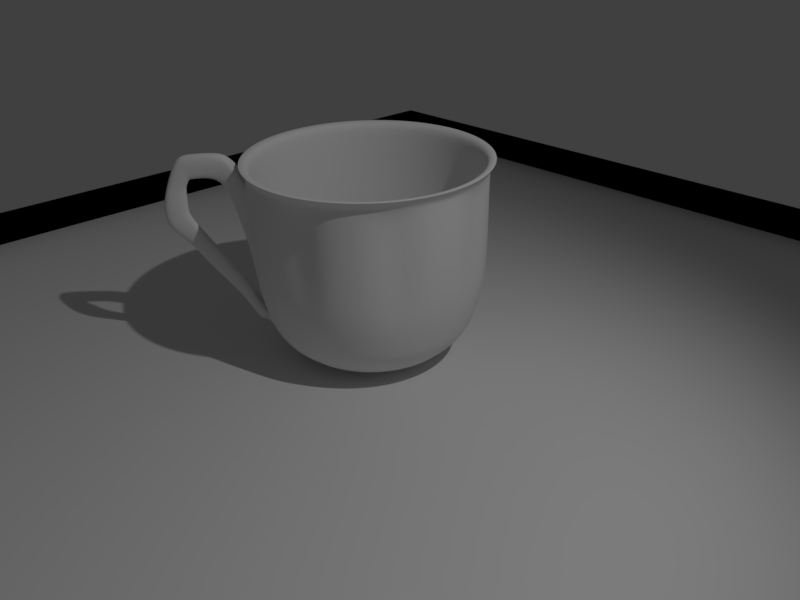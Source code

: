 # Source: cap2.blend  (saved by Blender 2.77.0; exported with 4.5.12 LTS)
import bpy
from mathutils import Matrix  # noqa: F401  (used for matrix-valued properties, if any)

bpy.ops.wm.read_factory_settings(use_empty=True)
scene = bpy.context.scene
scene.name = 'Scene'

# ---- collections
col_collection_1 = bpy.data.collections.new('Collection 1'); scene.collection.children.link(col_collection_1)

# ---- materials (node trees are filled in below, after node groups)
mat_x = bpy.data.materials.new('Материал')
mat_x.alpha_threshold = 0.0
mat_x.use_transparent_shadow = False
mat_x.preview_render_type = 'SHADERBALL'
mat_x.roughness = 0.5
mat_x.specular_intensity = 0.8465

# ---- node groups
ng_auto_smooth = bpy.data.node_groups.new('Auto Smooth', 'GeometryNodeTree')
_s = ng_auto_smooth.interface.new_socket(name='Geometry', in_out='OUTPUT', socket_type='NodeSocketGeometry')
_s = ng_auto_smooth.interface.new_socket(name='Geometry', in_out='INPUT', socket_type='NodeSocketGeometry')
_s = ng_auto_smooth.interface.new_socket(name='Angle', in_out='INPUT', socket_type='NodeSocketFloat')
_s.subtype = 'ANGLE'
_s.min_value = 0.0
_s.max_value = 3.142
ng_auto_smooth.is_modifier = True
_N = ng_auto_smooth.nodes; _L = ng_auto_smooth.links
n0 = _N.new('NodeGroupOutput'); n0.name = 'Group Output'; n0.location = (480, -100)
n1 = _N.new('NodeGroupInput'); n1.name = 'Group Input'; n1.location = (-420, -300)
n2 = _N.new('NodeGroupInput'); n2.name = 'Group Input.001'; n2.location = (-60, -100)
n3 = _N.new('GeometryNodeSetShadeSmooth'); n3.name = 'Set Shade Smooth'; n3.location = (120, -100)
n3.domain = 'EDGE'
n4 = _N.new('GeometryNodeSetShadeSmooth'); n4.name = 'Set Shade Smooth.001'; n4.location = (300, -100)
n5 = _N.new('GeometryNodeInputMeshEdgeAngle'); n5.name = 'Edge Angle'; n5.location = (-420, -220)
n6 = _N.new('GeometryNodeInputEdgeSmooth'); n6.name = 'Is Edge Smooth'; n6.location = (-60, -160)
n7 = _N.new('GeometryNodeInputShadeSmooth'); n7.name = 'Is Face Smooth'; n7.location = (-240, -340)
n8 = _N.new('FunctionNodeBooleanMath'); n8.name = 'Boolean Math'; n8.location = (-60, -220)
n9 = _N.new('FunctionNodeCompare'); n9.name = 'Compare'; n9.location = (-240, -180)
n9.operation = 'LESS_EQUAL'
_L.new(n5.outputs[0], n9.inputs[0])
_L.new(n4.outputs[0], n0.inputs[0])
_L.new(n1.outputs[1], n9.inputs[1])
_L.new(n9.outputs[0], n8.inputs[0])
_L.new(n7.outputs[0], n8.inputs[1])
_L.new(n2.outputs[0], n3.inputs[0])
_L.new(n6.outputs[0], n3.inputs[1])
_L.new(n3.outputs[0], n4.inputs[0])
_L.new(n8.outputs[0], n3.inputs[2])
n0.is_active_output = True

# ---- material node trees

# ---- world
world_world = bpy.data.worlds.new('World'); scene.world = world_world
world_world.color = (0.05088, 0.05088, 0.05088)
world_world.use_sun_shadow = False
world_world.sun_shadow_jitter_overblur = 0.0
world_world.cycles.sampling_method = 'MANUAL'
world_world.light_settings.ao_factor = 0.1881

# ---- cameras
cam_camera = bpy.data.cameras.new('Camera')
cam_camera.clip_end = 100.0
cam_camera.lens = 35.0
cam_camera.sensor_width = 32.0
cam_camera.sensor_height = 18.0
cam_camera.ortho_scale = 7.314
cam_camera.dof.focus_distance = 0.0
cam_camera.dof.aperture_fstop = 128.0

# ---- lights
light_lamp = bpy.data.lights.new('Lamp', 'SPOT')
light_lamp.transmission_factor = 0.0
light_lamp.cutoff_distance = 30.0
light_lamp.energy = 1000.0
light_lamp.shadow_buffer_clip_start = 1.001
light_lamp.shadow_soft_size = 0.1
light_lamp.shadow_maximum_resolution = 0.006
light_lamp.use_absolute_resolution = True
light_lamp.spot_blend = 0.8134
light_lamp.spot_size = 1.384

# ---- meshes
me_x = bpy.data.meshes.new('Плоскость')
me_x.from_pydata([(-7.576, -7.576, 0.0), (7.576, -7.576, 0.0), (-7.576, 7.576, 0.0), (7.576, 7.576, 0.0), (-7.576, 7.576, -0.4971), (-7.576, -7.576, -0.4971), (7.576, -7.576, -0.4971), (7.576, 7.576, -0.4971), (-7.576, 7.576, -0.5449), (-7.576, -7.576, -0.5449), (7.576, -7.576, -0.5449), (7.576, 7.576, -0.5449), (-7.576, 7.576, -0.5364), (-7.576, -7.576, -0.5364), (7.576, -7.576, -0.5364), (7.576, 7.576, -0.5364)], [], [(1, 0, 13, 14), (6, 7, 11, 10), (0, 1, 6, 5), (1, 3, 7, 6), (2, 0, 5, 4), (3, 2, 4, 7), (9, 10, 11, 8), (4, 5, 9, 8), (7, 4, 8, 11), (5, 6, 10, 9), (13, 12, 15, 14), (3, 1, 14, 15), (0, 2, 12, 13), (2, 3, 15, 12)])
me_x.use_remesh_preserve_volume = False
me_x.use_remesh_preserve_attributes = False
me_x.use_mirror_vertex_groups = False
me_x.update()
me_x_1 = bpy.data.meshes.new('Окружность')
me_x_1.from_pydata([(0.0, 1.0, 0.0), (-0.1951, 0.9808, 0.0), (-0.3827, 0.9239, 0.0), (-0.5556, 0.8315, 0.0), (-0.7071, 0.7071, 0.0), (-0.8315, 0.5556, 0.0), (-0.9239, 0.3827, 0.0), (-0.9808, 0.1951, 0.0), (-1.0, 7.55e-08, 0.0), (-0.9808, -0.1951, 0.0), (-0.9239, -0.3827, 0.0), (-0.8315, -0.5556, 0.0), (-0.7071, -0.7071, 0.0), (-0.5556, -0.8315, 0.0), (-0.3827, -0.9239, 0.0), (-0.1951, -0.9808, 0.0), (3.258e-07, -1.0, 0.0), (0.1951, -0.9808, 0.0), (0.3827, -0.9239, 0.0), (0.5556, -0.8315, 0.0), (0.7071, -0.7071, 0.0), (0.8315, -0.5556, 0.0), (0.9239, -0.3827, 0.0), (0.9808, -0.1951, 0.0), (1.0, 9.656e-07, 0.0), (0.9808, 0.1951, 0.0), (0.9239, 0.3827, 0.0), (0.8315, 0.5556, 0.0), (0.7071, 0.7071, 0.0), (0.5556, 0.8315, 0.0), (0.3827, 0.9239, 0.0), (0.1951, 0.9808, 0.0), (1.68e-08, 1.142, 0.1093), (-0.2227, 1.12, 0.1093), (-0.4368, 1.055, 0.1093), (-0.6342, 0.9491, 0.1093), (-0.8072, 0.8072, 0.1093), (-0.9491, 0.6342, 0.1093), (-1.055, 0.4368, 0.1093), (-1.12, 0.2227, 0.1093), (-1.142, 4.585e-08, 0.1093), (-1.12, -0.2227, 0.1093), (-1.055, -0.4368, 0.1093), (-0.9491, -0.6342, 0.1093), (-0.8072, -0.8072, 0.1093), (-0.6342, -0.9491, 0.1093), (-0.4368, -1.055, 0.1093), (-0.2227, -1.12, 0.1093), (3.888e-07, -1.142, 0.1093), (0.2227, -1.12, 0.1093), (0.4368, -1.055, 0.1093), (0.6342, -0.9491, 0.1093), (0.8072, -0.8072, 0.1093), (0.9491, -0.6342, 0.1093), (1.055, -0.4368, 0.1093), (1.12, -0.2227, 0.1093), (1.142, 1.062e-06, 0.1093), (1.12, 0.2227, 0.1093), (1.055, 0.4368, 0.1093), (0.9491, 0.6342, 0.1093), (0.8072, 0.8072, 0.1093), (0.6342, 0.9491, 0.1093), (0.4368, 1.055, 0.1093), (0.2227, 1.12, 0.1093), (2.9e-08, 1.239, 0.251), (-0.2416, 1.215, 0.251), (-0.474, 1.144, 0.251), (-0.6881, 1.03, 0.251), (-0.8758, 0.8758, 0.251), (-1.03, 0.6881, 0.251), (-1.144, 0.474, 0.251), (-1.215, 0.2416, 0.251), (-1.239, 2.378e-08, 0.251), (-1.215, -0.2416, 0.251), (-1.144, -0.474, 0.251), (-1.03, -0.6881, 0.251), (-0.8758, -0.8758, 0.251), (-0.6881, -1.03, 0.251), (-0.474, -1.144, 0.251), (-0.2416, -1.215, 0.251), (4.326e-07, -1.239, 0.251), (0.2416, -1.215, 0.251), (0.474, -1.144, 0.251), (0.6881, -1.03, 0.251), (0.8758, -0.8758, 0.251), (1.03, -0.6881, 0.251), (1.144, -0.474, 0.251), (1.215, -0.2416, 0.251), (1.239, 1.126e-06, 0.251), (1.215, 0.2416, 0.251), (1.144, 0.474, 0.251), (1.03, 0.6881, 0.251), (0.8758, 0.8758, 0.251), (0.6881, 1.03, 0.251), (0.474, 1.144, 0.251), (0.2416, 1.215, 0.251), (3.64e-08, 1.302, 0.3887), (-0.2541, 1.277, 0.3887), (-0.4984, 1.203, 0.3887), (-0.7236, 1.083, 0.3887), (-0.9209, 0.9209, 0.3887), (-1.083, 0.7236, 0.3887), (-1.203, 0.4984, 0.3887), (-1.277, 0.2541, 0.3887), (-1.302, 9.453e-09, 0.3887), (-1.277, -0.2541, 0.3887), (-1.203, -0.4984, 0.3887), (-1.083, -0.7236, 0.3887), (-0.9209, -0.9209, 0.3887), (-0.7236, -1.083, 0.3887), (-0.4984, -1.203, 0.3887), (-0.2541, -1.277, 0.3887), (4.608e-07, -1.302, 0.3887), (0.2541, -1.277, 0.3887), (0.4984, -1.203, 0.3887), (0.7236, -1.083, 0.3887), (0.9209, -0.9209, 0.3887), (1.083, -0.7236, 0.3887), (1.203, -0.4984, 0.3887), (1.277, -0.2541, 0.3887), (1.302, 1.169e-06, 0.3887), (1.277, 0.2541, 0.3887), (1.203, 0.4984, 0.3887), (1.083, 0.7236, 0.3887), (0.9209, 0.9209, 0.3887), (0.7236, 1.083, 0.3887), (0.4984, 1.203, 0.3887), (0.2541, 1.277, 0.3887), (4.077e-08, 1.399, 0.7734), (-0.273, 1.372, 0.7734), (-0.5355, 1.293, 0.7734), (-0.7774, 1.163, 0.7734), (-0.9894, 0.9894, 0.7734), (-1.163, 0.7774, 0.7734), (-1.293, 0.5355, 0.7734), (-1.372, 0.273, 0.7734), (-1.399, -9.242e-09, 0.7734), (-1.372, -0.273, 0.7734), (-1.293, -0.5355, 0.7734), (-1.163, -0.7774, 0.7734), (-0.9894, -0.9894, 0.7734), (-0.7774, -1.163, 0.7734), (-0.5355, -1.293, 0.7734), (-0.273, -1.372, 0.7734), (4.967e-07, -1.399, 0.7734), (0.273, -1.372, 0.7734), (0.5355, -1.293, 0.7734), (0.7774, -1.163, 0.7734), (0.9894, -0.9894, 0.7734), (1.163, -0.7774, 0.7734), (1.293, -0.5355, 0.7734), (1.372, -0.273, 0.7734), (1.399, 1.236e-06, 0.7734), (1.372, 0.273, 0.7734), (1.293, 0.5355, 0.7734), (1.163, 0.7774, 0.7734), (0.9894, 0.9894, 0.7734), (0.7774, 1.163, 0.7734), (0.5355, 1.293, 0.7734), (0.273, 1.372, 0.7734), (-0.006881, 1.368, 1.136), (-0.2789, 1.402, 1.114), (-0.547, 1.321, 1.114), (-0.7942, 1.189, 1.114), (-0.9695, 0.9695, 1.136), (-1.189, 0.7942, 1.114), (-1.321, 0.547, 1.114), (-1.402, 0.2789, 1.114), (-1.368, 0.006881, 1.136), (-1.402, -0.2789, 1.114), (-1.321, -0.547, 1.114), (-1.189, -0.7942, 1.114), (-0.9695, -0.9557, 1.136), (-0.7942, -1.189, 1.114), (-0.547, -1.321, 1.114), (-0.2789, -1.402, 1.114), (-0.006881, -1.354, 1.136), (0.2789, -1.402, 1.114), (0.547, -1.321, 1.114), (0.7942, -1.189, 1.114), (1.011, -1.011, 1.114), (1.189, -0.7942, 1.114), (1.321, -0.547, 1.114), (1.402, -0.2789, 1.114), (1.354, 0.006882, 1.136), (1.402, 0.2789, 1.114), (1.321, 0.547, 1.114), (1.189, 0.7942, 1.114), (0.9557, 0.9695, 1.136), (0.7942, 1.189, 1.114), (0.547, 1.321, 1.114), (0.2789, 1.402, 1.114), (-0.006881, 1.368, 2.031), (-0.2789, 1.402, 2.053), (-0.547, 1.321, 2.053), (-0.7942, 1.189, 2.053), (-0.9695, 0.9695, 2.031), (-1.189, 0.7942, 2.053), (-1.321, 0.547, 2.053), (-1.402, 0.2789, 2.053), (-1.368, 0.006881, 2.031), (-1.402, -0.2789, 2.053), (-1.321, -0.547, 2.053), (-1.189, -0.7942, 2.053), (-0.9695, -0.9557, 2.031), (-0.7942, -1.189, 2.053), (-0.547, -1.321, 2.053), (-0.2789, -1.402, 2.053), (-0.006881, -1.354, 2.031), (0.2789, -1.402, 2.053), (0.547, -1.321, 2.053), (0.7942, -1.189, 2.053), (1.011, -1.011, 2.053), (1.189, -0.7942, 2.053), (1.321, -0.547, 2.053), (1.402, -0.2789, 2.053), (1.354, 0.006882, 2.031), (1.402, 0.2789, 2.053), (1.321, 0.547, 2.053), (1.189, 0.7942, 2.053), (0.9557, 0.9695, 2.031), (0.7942, 1.189, 2.053), (0.547, 1.321, 2.053), (0.2789, 1.402, 2.053), (4.333e-08, 1.436, 2.207), (-0.2802, 1.409, 2.207), (-0.5497, 1.327, 2.207), (-0.798, 1.194, 2.207), (-1.016, 1.016, 2.207), (-1.194, 0.798, 2.207), (-1.327, 0.5497, 2.207), (-1.409, 0.2802, 2.207), (-1.436, -6.283e-08, 2.207), (-1.409, -0.2802, 2.207), (-1.327, -0.5497, 2.207), (-1.194, -0.798, 2.207), (-1.016, -1.016, 2.207), (-0.798, -1.194, 2.207), (-0.5497, -1.327, 2.207), (-0.2802, -1.409, 2.207), (5.114e-07, -1.436, 2.207), (0.2802, -1.409, 2.207), (0.5497, -1.327, 2.207), (0.798, -1.194, 2.207), (1.016, -1.016, 2.207), (1.194, -0.798, 2.207), (1.327, -0.5497, 2.207), (1.409, -0.2802, 2.207), (1.436, 1.216e-06, 2.207), (1.409, 0.2802, 2.207), (1.327, 0.5497, 2.207), (1.194, 0.798, 2.207), (1.016, 1.016, 2.207), (0.798, 1.194, 2.207), (0.5497, 1.327, 2.207), (0.2802, 1.409, 2.207), (4.39e-08, 1.448, 2.242), (-0.2825, 1.42, 2.242), (-0.5541, 1.338, 2.242), (-0.8045, 1.204, 2.242), (-1.024, 1.024, 2.242), (-1.204, 0.8045, 2.242), (-1.338, 0.5541, 2.242), (-1.42, 0.2825, 2.242), (-1.448, -6.568e-08, 2.242), (-1.42, -0.2825, 2.242), (-1.338, -0.5541, 2.242), (-1.204, -0.8045, 2.242), (-1.024, -1.024, 2.242), (-0.8045, -1.204, 2.242), (-0.5541, -1.338, 2.242), (-0.2825, -1.42, 2.242), (5.157e-07, -1.448, 2.242), (0.2825, -1.42, 2.242), (0.5541, -1.338, 2.242), (0.8045, -1.204, 2.242), (1.024, -1.024, 2.242), (1.204, -0.8045, 2.242), (1.338, -0.5541, 2.242), (1.42, -0.2825, 2.242), (1.448, 1.223e-06, 2.242), (1.42, 0.2825, 2.242), (1.338, 0.5541, 2.242), (1.204, 0.8045, 2.242), (1.024, 1.024, 2.242), (0.8045, 1.204, 2.242), (0.5541, 1.338, 2.242), (0.2825, 1.42, 2.242), (4.856e-08, 1.508, 2.326), (-0.2942, 1.479, 2.326), (-0.577, 1.393, 2.326), (-0.8377, 1.254, 2.326), (-1.066, 1.066, 2.326), (-1.254, 0.8377, 2.326), (-1.393, 0.577, 2.326), (-1.479, 0.2942, 2.326), (-1.508, -8.193e-08, 2.326), (-1.479, -0.2942, 2.326), (-1.393, -0.577, 2.326), (-1.254, -0.8377, 2.326), (-1.066, -1.066, 2.326), (-0.8377, -1.254, 2.326), (-0.577, -1.393, 2.326), (-0.2942, -1.479, 2.326), (5.399e-07, -1.508, 2.326), (0.2942, -1.479, 2.326), (0.577, -1.393, 2.326), (0.8377, -1.254, 2.326), (1.066, -1.066, 2.326), (1.254, -0.8377, 2.326), (1.393, -0.577, 2.326), (1.479, -0.2942, 2.326), (1.508, 1.26e-06, 2.326), (1.479, 0.2942, 2.326), (1.393, 0.577, 2.326), (1.254, 0.8377, 2.326), (1.066, 1.066, 2.326), (0.8377, 1.254, 2.326), (0.577, 1.393, 2.326), (0.2942, 1.479, 2.326), (4.856e-08, 1.508, 2.326), (-0.2942, 1.479, 2.326), (-0.577, 1.393, 2.326), (-0.8377, 1.254, 2.326), (-1.066, 1.066, 2.326), (-1.254, 0.8377, 2.326), (-1.393, 0.577, 2.326), (-1.479, 0.2942, 2.326), (-1.508, -8.193e-08, 2.326), (-1.479, -0.2942, 2.326), (-1.393, -0.577, 2.326), (-1.254, -0.8377, 2.326), (-1.066, -1.066, 2.326), (-0.8377, -1.254, 2.326), (-0.577, -1.393, 2.326), (-0.2942, -1.479, 2.326), (5.399e-07, -1.508, 2.326), (0.2942, -1.479, 2.326), (0.577, -1.393, 2.326), (0.8377, -1.254, 2.326), (1.066, -1.066, 2.326), (1.254, -0.8377, 2.326), (1.393, -0.577, 2.326), (1.479, -0.2942, 2.326), (1.508, 1.26e-06, 2.326), (1.479, 0.2942, 2.326), (1.393, 0.577, 2.326), (1.254, 0.8377, 2.326), (1.066, 1.066, 2.326), (0.8377, 1.254, 2.326), (0.577, 1.393, 2.326), (0.2942, 1.479, 2.326), (3.94e-08, 1.379, 2.326), (-0.269, 1.352, 2.326), (-0.5277, 1.274, 2.326), (-0.7661, 1.147, 2.326), (-0.9751, 0.9751, 2.326), (-1.147, 0.7661, 2.326), (-1.274, 0.5277, 2.326), (-1.352, 0.269, 2.326), (-1.379, -4.819e-08, 2.326), (-1.352, -0.269, 2.326), (-1.274, -0.5277, 2.326), (-1.147, -0.7661, 2.326), (-0.9751, -0.9751, 2.326), (-0.7661, -1.147, 2.326), (-0.5277, -1.274, 2.326), (-0.269, -1.352, 2.326), (4.887e-07, -1.379, 2.326), (0.269, -1.352, 2.326), (0.5277, -1.274, 2.326), (0.7661, -1.147, 2.326), (0.9751, -0.9751, 2.326), (1.147, -0.7661, 2.326), (1.274, -0.5277, 2.326), (1.352, -0.269, 2.326), (1.379, 1.179e-06, 2.326), (1.352, 0.269, 2.326), (1.274, 0.5277, 2.326), (1.147, 0.7661, 2.326), (0.9751, 0.9751, 2.326), (0.7661, 1.147, 2.326), (0.5277, 1.274, 2.326), (0.269, 1.352, 2.326), (3.94e-08, 1.379, 2.081), (-0.269, 1.352, 2.081), (-0.5277, 1.274, 2.081), (-0.7661, 1.147, 2.081), (-0.9751, 0.9751, 2.081), (-1.147, 0.7661, 2.081), (-1.274, 0.5277, 2.081), (-1.352, 0.269, 2.081), (-1.379, -4.819e-08, 2.081), (-1.352, -0.269, 2.081), (-1.274, -0.5277, 2.081), (-1.147, -0.7661, 2.081), (-0.9751, -0.9751, 2.081), (-0.7661, -1.147, 2.081), (-0.5277, -1.274, 2.081), (-0.269, -1.352, 2.081), (4.887e-07, -1.379, 2.081), (0.269, -1.352, 2.081), (0.5277, -1.274, 2.081), (0.7661, -1.147, 2.081), (0.9751, -0.9751, 2.081), (1.147, -0.7661, 2.081), (1.274, -0.5277, 2.081), (1.352, -0.269, 2.081), (1.379, 1.179e-06, 2.081), (1.352, 0.269, 2.081), (1.274, 0.5277, 2.081), (1.147, 0.7661, 2.081), (0.9751, 0.9751, 2.081), (0.7661, 1.147, 2.081), (0.5277, 1.274, 2.081), (0.269, 1.352, 2.081), (3.94e-08, 1.379, 1.125), (-0.269, 1.352, 1.125), (-0.5277, 1.274, 1.125), (-0.7661, 1.147, 1.125), (-0.9751, 0.9751, 1.125), (-1.147, 0.7661, 1.125), (-1.274, 0.5277, 1.125), (-1.352, 0.269, 1.125), (-1.379, -4.819e-08, 1.125), (-1.352, -0.269, 1.125), (-1.274, -0.5277, 1.125), (-1.147, -0.7661, 1.125), (-0.9751, -0.9751, 1.125), (-0.7661, -1.147, 1.125), (-0.5277, -1.274, 1.125), (-0.269, -1.352, 1.125), (4.887e-07, -1.379, 1.125), (0.269, -1.352, 1.125), (0.5277, -1.274, 1.125), (0.7661, -1.147, 1.125), (0.9751, -0.9751, 1.125), (1.147, -0.7661, 1.125), (1.274, -0.5277, 1.125), (1.352, -0.269, 1.125), (1.379, 1.179e-06, 1.125), (1.352, 0.269, 1.125), (1.274, 0.5277, 1.125), (1.147, 0.7661, 1.125), (0.9751, 0.9751, 1.125), (0.7661, 1.147, 1.125), (0.5277, 1.274, 1.125), (0.269, 1.352, 1.125), (3.895e-08, 1.358, 0.7806), (-0.2649, 1.332, 0.7806), (-0.5197, 1.255, 0.7806), (-0.7545, 1.129, 0.7806), (-0.9603, 0.9603, 0.7806), (-1.129, 0.7545, 0.7806), (-1.255, 0.5197, 0.7806), (-1.332, 0.2649, 0.7806), (-1.358, -4.345e-08, 0.7806), (-1.332, -0.2649, 0.7806), (-1.255, -0.5197, 0.7806), (-1.129, -0.7545, 0.7806), (-0.9603, -0.9603, 0.7806), (-0.7545, -1.129, 0.7806), (-0.5197, -1.255, 0.7806), (-0.2649, -1.332, 0.7806), (4.815e-07, -1.358, 0.7806), (0.2649, -1.332, 0.7806), (0.5197, -1.255, 0.7806), (0.7545, -1.129, 0.7806), (0.9603, -0.9603, 0.7806), (1.129, -0.7545, 0.7806), (1.255, -0.5197, 0.7806), (1.332, -0.2649, 0.7806), (1.358, 1.165e-06, 0.7806), (1.332, 0.2649, 0.7806), (1.255, 0.5197, 0.7806), (1.129, 0.7545, 0.7806), (0.9603, 0.9603, 0.7806), (0.7545, 1.129, 0.7806), (0.5197, 1.255, 0.7806), (0.2649, 1.332, 0.7806), (3.437e-08, 1.262, 0.4133), (-0.2463, 1.238, 0.4133), (-0.4831, 1.166, 0.4133), (-0.7013, 1.05, 0.4133), (-0.8926, 0.8926, 0.4133), (-1.05, 0.7013, 0.4133), (-1.166, 0.4831, 0.4133), (-1.238, 0.2463, 0.4133), (-1.262, -1.965e-08, 0.4133), (-1.238, -0.2463, 0.4133), (-1.166, -0.4831, 0.4133), (-1.05, -0.7013, 0.4133), (-0.8926, -0.8926, 0.4133), (-0.7013, -1.05, 0.4133), (-0.4831, -1.166, 0.4133), (-0.2463, -1.238, 0.4133), (4.457e-07, -1.262, 0.4133), (0.2463, -1.238, 0.4133), (0.4831, -1.166, 0.4133), (0.7013, -1.05, 0.4133), (0.8926, -0.8926, 0.4133), (1.05, -0.7013, 0.4133), (1.166, -0.4831, 0.4133), (1.238, -0.2463, 0.4133), (1.262, 1.104e-06, 0.4133), (1.238, 0.2463, 0.4133), (1.166, 0.4831, 0.4133), (1.05, 0.7013, 0.4133), (0.8926, 0.8926, 0.4133), (0.7013, 1.05, 0.4133), (0.4831, 1.166, 0.4133), (0.2463, 1.238, 0.4133), (2.803e-08, 1.184, 0.2559), (-0.2311, 1.162, 0.2559), (-0.4533, 1.094, 0.2559), (-0.6581, 0.9849, 0.2559), (-0.8376, 0.8376, 0.2559), (-0.9849, 0.6581, 0.2559), (-1.094, 0.4533, 0.2559), (-1.162, 0.2311, 0.2559), (-1.184, -2.356e-09, 0.2559), (-1.162, -0.2311, 0.2559), (-1.094, -0.4533, 0.2559), (-0.9849, -0.6581, 0.2559), (-0.8376, -0.8376, 0.2559), (-0.6581, -0.9849, 0.2559), (-0.4533, -1.094, 0.2559), (-0.2311, -1.162, 0.2559), (4.14e-07, -1.184, 0.2559), (0.2311, -1.162, 0.2559), (0.4533, -1.094, 0.2559), (0.6581, -0.9849, 0.2559), (0.8376, -0.8376, 0.2559), (0.9849, -0.6581, 0.2559), (1.094, -0.4533, 0.2559), (1.162, -0.2311, 0.2559), (1.184, 1.052e-06, 0.2559), (1.162, 0.2311, 0.2559), (1.094, 0.4533, 0.2559), (0.9849, 0.6581, 0.2559), (0.8376, 0.8376, 0.2559), (0.6581, 0.9849, 0.2559), (0.4533, 1.094, 0.2559), (0.2311, 1.162, 0.2559), (-2.072e-09, 0.89, 0.1101), (-0.1736, 0.8729, 0.1101), (-0.3406, 0.8222, 0.1101), (-0.4945, 0.74, 0.1101), (-0.6293, 0.6293, 0.1101), (-0.74, 0.4945, 0.1101), (-0.8222, 0.3406, 0.1101), (-0.8729, 0.1736, 0.1101), (-0.89, 6.188e-08, 0.1101), (-0.8729, -0.1736, 0.1101), (-0.8222, -0.3406, 0.1101), (-0.74, -0.4945, 0.1101), (-0.6293, -0.6293, 0.1101), (-0.4945, -0.74, 0.1101), (-0.3406, -0.8222, 0.1101), (-0.1736, -0.8729, 0.1101), (2.879e-07, -0.89, 0.1101), (0.1736, -0.8729, 0.1101), (0.3406, -0.8222, 0.1101), (0.4945, -0.74, 0.1101), (0.6293, -0.6293, 0.1101), (0.74, -0.4945, 0.1101), (0.8222, -0.3406, 0.1101), (0.8729, -0.1736, 0.1101), (0.89, 8.541e-07, 0.1101), (0.8729, 0.1736, 0.1101), (0.8222, 0.3406, 0.1101), (0.74, 0.4945, 0.1101), (0.6293, 0.6293, 0.1101), (0.4945, 0.74, 0.1101), (0.3406, 0.8222, 0.1101), (0.1736, 0.8729, 0.1101), (-3.876e-08, 0.3911, 0.05763), (-0.0763, 0.3836, 0.05763), (-0.1497, 0.3614, 0.05763), (-0.2173, 0.3252, 0.05763), (-0.2766, 0.2766, 0.05763), (-0.3252, 0.2173, 0.05763), (-0.3613, 0.1497, 0.05763), (-0.3836, 0.0763, 0.05763), (-0.3911, 1.765e-07, 0.05763), (-0.3836, -0.0763, 0.05763), (-0.3613, -0.1497, 0.05763), (-0.3252, -0.2173, 0.05763), (-0.2766, -0.2766, 0.05763), (-0.2173, -0.3252, 0.05763), (-0.1497, -0.3613, 0.05763), (-0.0763, -0.3836, 0.05763), (8.869e-08, -0.3911, 0.05763), (0.0763, -0.3836, 0.05763), (0.1497, -0.3613, 0.05763), (0.2173, -0.3252, 0.05763), (0.2766, -0.2766, 0.05763), (0.3252, -0.2173, 0.05763), (0.3614, -0.1497, 0.05763), (0.3836, -0.0763, 0.05763), (0.3911, 5.246e-07, 0.05763), (0.3836, 0.0763, 0.05763), (0.3613, 0.1497, 0.05763), (0.3252, 0.2173, 0.05763), (0.2766, 0.2766, 0.05763), (0.2173, 0.3252, 0.05763), (0.1497, 0.3614, 0.05763), (0.0763, 0.3836, 0.05763), (-3.876e-08, 0.3911, 0.05763), (-0.0763, 0.3836, 0.05763), (-0.1497, 0.3614, 0.05763), (-0.2173, 0.3252, 0.05763), (-0.2766, 0.2766, 0.05763), (-0.3252, 0.2173, 0.05763), (-0.3613, 0.1497, 0.05763), (-0.3836, 0.0763, 0.05763), (-0.3911, 1.765e-07, 0.05763), (-0.3836, -0.0763, 0.05763), (-0.3613, -0.1497, 0.05763), (-0.3252, -0.2173, 0.05763), (-0.2766, -0.2766, 0.05763), (-0.2173, -0.3252, 0.05763), (-0.1497, -0.3613, 0.05763), (-0.0763, -0.3836, 0.05763), (8.869e-08, -0.3911, 0.05763), (0.0763, -0.3836, 0.05763), (0.1497, -0.3613, 0.05763), (0.2173, -0.3252, 0.05763), (0.2766, -0.2766, 0.05763), (0.3252, -0.2173, 0.05763), (0.3614, -0.1497, 0.05763), (0.3836, -0.0763, 0.05763), (0.3911, 5.246e-07, 0.05763), (0.3836, 0.0763, 0.05763), (0.3613, 0.1497, 0.05763), (0.3252, 0.2173, 0.05763), (0.2766, 0.2766, 0.05763), (0.2173, 0.3252, 0.05763), (0.1497, 0.3614, 0.05763), (0.0763, 0.3836, 0.05763), (-5.355e-08, 2.817e-07, 0.02847), (0.3839, 0.9406, -0.01233), (0.5568, 0.8482, -0.01233), (0.7084, 0.7238, -0.01233), (0.8327, 0.5723, -0.01233), (0.9251, 0.3994, -0.01233), (0.9821, 0.2118, -0.01233), (1.001, 0.01669, -0.01233), (0.9821, -0.1784, -0.01233), (0.9251, -0.366, -0.01233), (0.8327, -0.5389, -0.01233), (0.7084, -0.6904, -0.01233), (0.5568, -0.8148, -0.01233), (0.3839, -0.9072, -0.01233), (0.1964, -0.9641, -0.01233), (0.001265, -0.9833, -0.01233), (-0.1938, -0.9641, -0.01233), (-0.3814, -0.9072, -0.01233), (-0.5543, -0.8148, -0.01233), (-0.7058, -0.6904, -0.01233), (-0.8302, -0.5389, -0.01233), (-0.9226, -0.366, -0.01233), (-0.9795, -0.1784, -0.01233), (-0.9987, 0.01669, -0.01233), (-0.9795, 0.2118, -0.01233), (-0.9226, 0.3994, -0.01233), (-0.8302, 0.5723, -0.01233), (-0.7058, 0.7238, -0.01233), (-0.5543, 0.8482, -0.01233), (-0.3814, 0.9406, -0.01233), (-0.1938, 0.9975, -0.01233), (0.001265, 1.017, -0.01233), (0.1964, 0.9975, -0.01233), (0.001265, 0.01669, 0.01615), (0.3074, 0.7558, -0.08035), (0.4457, 0.6819, -0.08035), (0.567, 0.5824, -0.08035), (0.6664, 0.4612, -0.08035), (0.7404, 0.3228, -0.08035), (0.7859, 0.1728, -0.08035), (0.8013, 0.01669, -0.08035), (0.7859, -0.1394, -0.08035), (0.7404, -0.2895, -0.08035), (0.6665, -0.4278, -0.08035), (0.567, -0.549, -0.08035), (0.4457, -0.6485, -0.08035), (0.3074, -0.7224, -0.08035), (0.1573, -0.7679, -0.08035), (0.001265, -0.7833, -0.08035), (-0.1548, -0.7679, -0.08035), (-0.3049, -0.7224, -0.08035), (-0.4432, -0.6485, -0.08035), (-0.5644, -0.549, -0.08035), (-0.6639, -0.4278, -0.08035), (-0.7378, -0.2895, -0.08035), (-0.7834, -0.1394, -0.08035), (-0.7987, 0.01669, -0.08035), (-0.7834, 0.1728, -0.08035), (-0.7378, 0.3228, -0.08035), (-0.6639, 0.4612, -0.08035), (-0.5644, 0.5824, -0.08035), (-0.4432, 0.6819, -0.08035), (-0.3049, 0.7558, -0.08035), (-0.1548, 0.8013, -0.08035), (0.001265, 0.8167, -0.08035), (0.1573, 0.8013, -0.08035), (0.2536, 0.626, -0.1338), (0.3677, 0.565, -0.1338), (0.4676, 0.483, -0.1338), (0.5496, 0.3831, -0.1338), (0.6106, 0.2691, -0.1338), (0.6481, 0.1454, -0.1338), (0.6608, 0.01669, -0.1338), (0.6481, -0.112, -0.1338), (0.6106, -0.2357, -0.1338), (0.5496, -0.3497, -0.1338), (0.4676, -0.4496, -0.1338), (0.3677, -0.5317, -0.1338), (0.2536, -0.5926, -0.1338), (0.1299, -0.6301, -0.1338), (0.001265, -0.6428, -0.1338), (-0.1274, -0.6301, -0.1338), (-0.2511, -0.5926, -0.1338), (-0.3651, -0.5317, -0.1338), (-0.4651, -0.4496, -0.1338), (-0.5471, -0.3497, -0.1338), (-0.608, -0.2357, -0.1338), (-0.6456, -0.112, -0.1338), (-0.6582, 0.01669, -0.1338), (-0.6456, 0.1454, -0.1338), (-0.608, 0.2691, -0.1338), (-0.5471, 0.3831, -0.1338), (-0.4651, 0.483, -0.1338), (-0.3651, 0.565, -0.1338), (-0.2511, 0.626, -0.1338), (-0.1274, 0.6635, -0.1338), (0.001265, 0.6762, -0.1338), (0.1299, 0.6635, -0.1338), (0.2536, 0.626, -0.2164), (0.3677, 0.565, -0.2164), (0.4676, 0.483, -0.2164), (0.5496, 0.3831, -0.2164), (0.6106, 0.2691, -0.2164), (0.6481, 0.1454, -0.2164), (0.6608, 0.01669, -0.2164), (0.6481, -0.112, -0.2164), (0.6106, -0.2357, -0.2164), (0.5496, -0.3497, -0.2164), (0.4676, -0.4496, -0.2164), (0.3677, -0.5317, -0.2164), (0.2536, -0.5926, -0.2164), (0.1299, -0.6301, -0.2164), (0.001265, -0.6428, -0.2164), (-0.1274, -0.6301, -0.2164), (-0.2511, -0.5926, -0.2164), (-0.3651, -0.5317, -0.2164), (-0.4651, -0.4496, -0.2164), (-0.5471, -0.3497, -0.2164), (-0.608, -0.2357, -0.2164), (-0.6456, -0.112, -0.2164), (-0.6582, 0.01669, -0.2164), (-0.6456, 0.1454, -0.2164), (-0.608, 0.2691, -0.2164), (-0.5471, 0.3831, -0.2164), (-0.4651, 0.483, -0.2164), (-0.3651, 0.565, -0.2164), (-0.2511, 0.626, -0.2164), (-0.1274, 0.6635, -0.2164), (0.001265, 0.6762, -0.2164), (0.1299, 0.6635, -0.2164), (0.1814, 0.4515, -0.222), (0.2627, 0.408, -0.222), (0.3341, 0.3495, -0.222), (0.3926, 0.2782, -0.222), (0.4361, 0.1968, -0.222), (0.4629, 0.1085, -0.222), (0.4719, 0.01669, -0.222), (0.4629, -0.07512, -0.222), (0.4361, -0.1634, -0.222), (0.3926, -0.2448, -0.222), (0.3341, -0.3161, -0.222), (0.2627, -0.3746, -0.222), (0.1814, -0.4181, -0.222), (0.09308, -0.4449, -0.222), (0.001265, -0.4539, -0.222), (-0.09055, -0.4449, -0.222), (-0.1788, -0.4181, -0.222), (-0.2602, -0.3746, -0.222), (-0.3315, -0.3161, -0.222), (-0.3901, -0.2448, -0.222), (-0.4336, -0.1634, -0.222), (-0.4603, -0.07512, -0.222), (-0.4694, 0.01669, -0.222), (-0.4603, 0.1085, -0.222), (-0.4336, 0.1968, -0.222), (-0.3901, 0.2782, -0.222), (-0.3315, 0.3495, -0.222), (-0.2602, 0.408, -0.222), (-0.1788, 0.4515, -0.222), (-0.09055, 0.4783, -0.222), (0.001265, 0.4873, -0.222), (0.09308, 0.4783, -0.222), (0.001265, 0.01669, -0.222), (0.9004, -1.347, 1.918), (0.8143, -1.393, 1.918), (0.9758, -1.286, 1.918), (0.9004, -1.347, 2.245), (0.7247, -1.305, 2.305), (0.9337, -1.166, 2.305), (0.9657, -1.445, 2.093), (0.8422, -1.414, 2.107), (1.019, -1.402, 2.093), (0.9207, -1.373, 2.405), (0.8422, -1.414, 2.405), (0.9894, -1.316, 2.405), (1.036, -1.55, 2.125), (0.9403, -1.546, 2.149), (1.084, -1.51, 2.125), (1.011, -1.508, 2.418), (0.9403, -1.546, 2.418), (1.073, -1.457, 2.418), (1.086, -1.624, 2.125), (1.005, -1.642, 2.149), (1.134, -1.585, 2.126), (1.087, -1.623, 2.417), (1.016, -1.66, 2.417), (1.149, -1.572, 2.418), (1.137, -1.701, 2.118), (1.071, -1.741, 2.14), (1.185, -1.662, 2.118), (1.153, -1.722, 2.408), (1.082, -1.76, 2.408), (1.215, -1.672, 2.408), (1.162, -1.738, 2.115), (1.104, -1.788, 2.137), (1.211, -1.7, 2.117), (1.21, -1.811, 2.396), (1.138, -1.847, 2.397), (1.273, -1.761, 2.399), (1.178, -1.76, 2.053), (1.124, -1.817, 2.057), (1.228, -1.723, 2.056), (1.254, -1.881, 2.298), (1.182, -1.918, 2.3), (1.318, -1.833, 2.303), (1.195, -1.779, 1.997), (1.155, -1.799, 2.001), (1.234, -1.758, 2.002), (1.306, -1.973, 2.007), (1.245, -2.022, 2.006), (1.392, -1.936, 2.007), (1.195, -1.778, 1.836), (1.146, -1.804, 1.842), (1.245, -1.752, 1.842), (1.33, -2.02, 1.782), (1.266, -2.053, 1.789), (1.444, -1.974, 1.786), (1.199, -1.783, 1.695), (1.15, -1.81, 1.702), (1.252, -1.76, 1.694), (1.328, -2.022, 1.532), (1.264, -2.055, 1.541), (1.425, -1.97, 1.535), (1.186, -1.723, 1.597), (1.128, -1.761, 1.603), (1.227, -1.712, 1.594), (1.23, -1.873, 1.393), (1.174, -1.915, 1.377), (1.301, -1.846, 1.375), (1.124, -1.679, 1.475), (1.067, -1.719, 1.48), (1.189, -1.651, 1.474), (1.154, -1.751, 1.225), (1.093, -1.793, 1.23), (1.222, -1.721, 1.225), (1.054, -1.555, 1.277), (0.9959, -1.594, 1.282), (1.12, -1.521, 1.254), (1.085, -1.629, 1.02), (1.023, -1.671, 1.025), (1.153, -1.6, 1.019), (1.002, -1.464, 1.134), (0.9441, -1.504, 1.138), (1.065, -1.424, 1.1), (1.01, -1.496, 0.8561), (0.9549, -1.552, 0.8527), (1.078, -1.467, 0.8546), (0.9351, -1.347, 0.9491), (0.8777, -1.388, 0.9522), (0.994, -1.3, 0.9038), (0.9299, -1.355, 0.6572), (0.8689, -1.398, 0.6606), (0.998, -1.325, 0.6553), (0.8833, -1.256, 0.7991), (0.8259, -1.296, 0.8022), (0.939, -1.203, 0.7444), (0.8748, -1.259, 0.4979), (0.8139, -1.301, 0.5013), (0.9429, -1.229, 0.4959), (0.8295, -1.215, 0.6637), (0.7458, -1.224, 0.6204), (0.8945, -1.162, 0.666), (0.8279, -1.201, 0.3403), (0.7557, -1.272, 0.385), (0.9096, -1.109, 0.3307), (0.7919, -1.169, 0.4936), (0.6908, -1.164, 0.472), (0.8667, -1.102, 0.5283), (0.792, -1.138, 0.2073), (0.7197, -1.209, 0.2521), (0.8838, -1.076, 0.2748)], [(640, 673)], [(14, 13, 45, 46), (1, 0, 32, 33), (28, 27, 59, 60), (15, 14, 46, 47), (2, 1, 33, 34), (29, 28, 60, 61), (16, 15, 47, 48), (3, 2, 34, 35), (30, 29, 61, 62), (17, 16, 48, 49), (4, 3, 35, 36), (31, 30, 62, 63), (18, 17, 49, 50), (5, 4, 36, 37), (0, 31, 63, 32), (19, 18, 50, 51), (6, 5, 37, 38), (20, 19, 51, 52), (7, 6, 38, 39), (21, 20, 52, 53), (8, 7, 39, 40), (22, 21, 53, 54), (9, 8, 40, 41), (23, 22, 54, 55), (10, 9, 41, 42), (24, 23, 55, 56), (11, 10, 42, 43), (25, 24, 56, 57), (12, 11, 43, 44), (26, 25, 57, 58), (13, 12, 44, 45), (27, 26, 58, 59), (54, 53, 85, 86), (41, 40, 72, 73), (55, 54, 86, 87), (42, 41, 73, 74), (56, 55, 87, 88), (43, 42, 74, 75), (57, 56, 88, 89), (44, 43, 75, 76), (58, 57, 89, 90), (45, 44, 76, 77), (59, 58, 90, 91), (46, 45, 77, 78), (33, 32, 64, 65), (60, 59, 91, 92), (47, 46, 78, 79), (34, 33, 65, 66), (61, 60, 92, 93), (48, 47, 79, 80), (35, 34, 66, 67), (62, 61, 93, 94), (49, 48, 80, 81), (36, 35, 67, 68), (63, 62, 94, 95), (50, 49, 81, 82), (37, 36, 68, 69), (32, 63, 95, 64), (51, 50, 82, 83), (38, 37, 69, 70), (52, 51, 83, 84), (39, 38, 70, 71), (53, 52, 84, 85), (40, 39, 71, 72), (89, 88, 120, 121), (76, 75, 107, 108), (90, 89, 121, 122), (77, 76, 108, 109), (91, 90, 122, 123), (78, 77, 109, 110), (65, 64, 96, 97), (92, 91, 123, 124), (79, 78, 110, 111), (66, 65, 97, 98), (93, 92, 124, 125), (80, 79, 111, 112), (67, 66, 98, 99), (94, 93, 125, 126), (81, 80, 112, 113), (68, 67, 99, 100), (95, 94, 126, 127), (82, 81, 113, 114), (69, 68, 100, 101), (64, 95, 127, 96), (70, 69, 101, 102), (71, 70, 102, 103), (85, 84, 116, 117), (72, 71, 103, 104), (86, 85, 117, 118), (73, 72, 104, 105), (87, 86, 118, 119), (74, 73, 105, 106), (88, 87, 119, 120), (75, 74, 106, 107), (124, 123, 155, 156), (111, 110, 142, 143), (98, 97, 129, 130), (125, 124, 156, 157), (112, 111, 143, 144), (99, 98, 130, 131), (126, 125, 157, 158), (113, 112, 144, 145), (100, 99, 131, 132), (127, 126, 158, 159), (114, 113, 145, 146), (101, 100, 132, 133), (96, 127, 159, 128), (115, 114, 146, 147), (102, 101, 133, 134), (116, 115, 147, 148), (103, 102, 134, 135), (117, 116, 148, 149), (104, 103, 135, 136), (118, 117, 149, 150), (105, 104, 136, 137), (119, 118, 150, 151), (106, 105, 137, 138), (120, 119, 151, 152), (107, 106, 138, 139), (121, 120, 152, 153), (108, 107, 139, 140), (122, 121, 153, 154), (109, 108, 140, 141), (123, 122, 154, 155), (110, 109, 141, 142), (97, 96, 128, 129), (159, 158, 190, 191), (146, 145, 177, 178), (133, 132, 164, 165), (128, 159, 191, 160), (147, 146, 178, 179), (134, 133, 165, 166), (148, 147, 179, 180), (135, 134, 166, 167), (149, 148, 180, 181), (136, 135, 167, 168), (150, 149, 181, 182), (137, 136, 168, 169), (151, 150, 182, 183), (138, 137, 169, 170), (152, 151, 183, 184), (139, 138, 170, 171), (153, 152, 184, 185), (140, 139, 171, 172), (154, 153, 185, 186), (141, 140, 172, 173), (155, 154, 186, 187), (142, 141, 173, 174), (129, 128, 160, 161), (156, 155, 187, 188), (143, 142, 174, 175), (130, 129, 161, 162), (157, 156, 188, 189), (144, 143, 175, 176), (131, 130, 162, 163), (158, 157, 189, 190), (145, 144, 176, 177), (132, 131, 163, 164), (181, 180, 212, 213), (168, 167, 199, 200), (182, 181, 213, 214), (169, 168, 200, 201), (183, 182, 214, 215), (170, 169, 201, 202), (184, 183, 215, 216), (171, 170, 202, 203), (185, 184, 216, 217), (172, 171, 203, 204), (186, 185, 217, 218), (173, 172, 204, 205), (187, 186, 218, 219), (174, 173, 205, 206), (161, 160, 192, 193), (188, 187, 219, 220), (175, 174, 206, 207), (162, 161, 193, 194), (189, 188, 220, 221), (176, 175, 207, 208), (163, 162, 194, 195), (190, 189, 221, 222), (177, 176, 208, 209), (164, 163, 195, 196), (191, 190, 222, 223), (178, 177, 209, 210), (165, 164, 196, 197), (160, 191, 223, 192), (210, 211, 806, 807), (166, 165, 197, 198), (179, 178, 804, 803), (167, 166, 198, 199), (216, 215, 247, 248), (203, 202, 234, 235), (217, 216, 248, 249), (204, 203, 235, 236), (218, 217, 249, 250), (205, 204, 236, 237), (219, 218, 250, 251), (206, 205, 237, 238), (193, 192, 224, 225), (220, 219, 251, 252), (207, 206, 238, 239), (194, 193, 225, 226), (221, 220, 252, 253), (208, 207, 239, 240), (195, 194, 226, 227), (222, 221, 253, 254), (209, 208, 240, 241), (196, 195, 227, 228), (223, 222, 254, 255), (210, 209, 241, 242), (197, 196, 228, 229), (192, 223, 255, 224), (211, 210, 242, 243), (198, 197, 229, 230), (212, 211, 243, 244), (199, 198, 230, 231), (213, 212, 244, 245), (200, 199, 231, 232), (214, 213, 245, 246), (201, 200, 232, 233), (215, 214, 246, 247), (202, 201, 233, 234), (251, 250, 282, 283), (238, 237, 269, 270), (225, 224, 256, 257), (252, 251, 283, 284), (239, 238, 270, 271), (226, 225, 257, 258), (253, 252, 284, 285), (240, 239, 271, 272), (227, 226, 258, 259), (254, 253, 285, 286), (241, 240, 272, 273), (228, 227, 259, 260), (255, 254, 286, 287), (242, 241, 273, 274), (229, 228, 260, 261), (224, 255, 287, 256), (243, 242, 274, 275), (230, 229, 261, 262), (244, 243, 275, 276), (231, 230, 262, 263), (245, 244, 276, 277), (232, 231, 263, 264), (246, 245, 277, 278), (233, 232, 264, 265), (247, 246, 278, 279), (234, 233, 265, 266), (248, 247, 279, 280), (235, 234, 266, 267), (249, 248, 280, 281), (236, 235, 267, 268), (250, 249, 281, 282), (237, 236, 268, 269), (259, 258, 290, 291), (286, 285, 317, 318), (273, 272, 304, 305), (260, 259, 291, 292), (287, 286, 318, 319), (274, 273, 305, 306), (261, 260, 292, 293), (256, 287, 319, 288), (275, 274, 306, 307), (262, 261, 293, 294), (276, 275, 307, 308), (263, 262, 294, 295), (277, 276, 308, 309), (264, 263, 295, 296), (278, 277, 309, 310), (265, 264, 296, 297), (279, 278, 310, 311), (266, 265, 297, 298), (280, 279, 311, 312), (267, 266, 298, 299), (281, 280, 312, 313), (268, 267, 299, 300), (282, 281, 313, 314), (269, 268, 300, 301), (283, 282, 314, 315), (270, 269, 301, 302), (257, 256, 288, 289), (284, 283, 315, 316), (271, 270, 302, 303), (258, 257, 289, 290), (285, 284, 316, 317), (272, 271, 303, 304), (309, 308, 340, 341), (296, 295, 327, 328), (310, 309, 341, 342), (297, 296, 328, 329), (311, 310, 342, 343), (298, 297, 329, 330), (312, 311, 343, 344), (299, 298, 330, 331), (313, 312, 344, 345), (300, 299, 331, 332), (314, 313, 345, 346), (301, 300, 332, 333), (315, 314, 346, 347), (302, 301, 333, 334), (289, 288, 320, 321), (316, 315, 347, 348), (303, 302, 334, 335), (290, 289, 321, 322), (317, 316, 348, 349), (304, 303, 335, 336), (291, 290, 322, 323), (318, 317, 349, 350), (305, 304, 336, 337), (292, 291, 323, 324), (319, 318, 350, 351), (306, 305, 337, 338), (293, 292, 324, 325), (288, 319, 351, 320), (307, 306, 338, 339), (294, 293, 325, 326), (308, 307, 339, 340), (295, 294, 326, 327), (344, 343, 375, 376), (331, 330, 362, 363), (345, 344, 376, 377), (332, 331, 363, 364), (346, 345, 377, 378), (333, 332, 364, 365), (347, 346, 378, 379), (334, 333, 365, 366), (321, 320, 352, 353), (348, 347, 379, 380), (335, 334, 366, 367), (322, 321, 353, 354), (349, 348, 380, 381), (336, 335, 367, 368), (323, 322, 354, 355), (350, 349, 381, 382), (337, 336, 368, 369), (324, 323, 355, 356), (351, 350, 382, 383), (338, 337, 369, 370), (325, 324, 356, 357), (320, 351, 383, 352), (339, 338, 370, 371), (326, 325, 357, 358), (340, 339, 371, 372), (327, 326, 358, 359), (341, 340, 372, 373), (328, 327, 359, 360), (342, 341, 373, 374), (329, 328, 360, 361), (343, 342, 374, 375), (330, 329, 361, 362), (379, 378, 410, 411), (366, 365, 397, 398), (353, 352, 384, 385), (380, 379, 411, 412), (367, 366, 398, 399), (354, 353, 385, 386), (381, 380, 412, 413), (368, 367, 399, 400), (355, 354, 386, 387), (382, 381, 413, 414), (369, 368, 400, 401), (356, 355, 387, 388), (383, 382, 414, 415), (370, 369, 401, 402), (357, 356, 388, 389), (352, 383, 415, 384), (371, 370, 402, 403), (358, 357, 389, 390), (372, 371, 403, 404), (359, 358, 390, 391), (373, 372, 404, 405), (360, 359, 391, 392), (374, 373, 405, 406), (361, 360, 392, 393), (375, 374, 406, 407), (362, 361, 393, 394), (376, 375, 407, 408), (363, 362, 394, 395), (377, 376, 408, 409), (364, 363, 395, 396), (378, 377, 409, 410), (365, 364, 396, 397), (387, 386, 418, 419), (414, 413, 445, 446), (401, 400, 432, 433), (388, 387, 419, 420), (415, 414, 446, 447), (402, 401, 433, 434), (389, 388, 420, 421), (384, 415, 447, 416), (403, 402, 434, 435), (390, 389, 421, 422), (404, 403, 435, 436), (391, 390, 422, 423), (405, 404, 436, 437), (392, 391, 423, 424), (406, 405, 437, 438), (393, 392, 424, 425), (407, 406, 438, 439), (394, 393, 425, 426), (408, 407, 439, 440), (395, 394, 426, 427), (409, 408, 440, 441), (396, 395, 427, 428), (410, 409, 441, 442), (397, 396, 428, 429), (411, 410, 442, 443), (398, 397, 429, 430), (385, 384, 416, 417), (412, 411, 443, 444), (399, 398, 430, 431), (386, 385, 417, 418), (413, 412, 444, 445), (400, 399, 431, 432), (422, 421, 453, 454), (436, 435, 467, 468), (423, 422, 454, 455), (437, 436, 468, 469), (424, 423, 455, 456), (438, 437, 469, 470), (425, 424, 456, 457), (439, 438, 470, 471), (426, 425, 457, 458), (440, 439, 471, 472), (427, 426, 458, 459), (441, 440, 472, 473), (428, 427, 459, 460), (442, 441, 473, 474), (429, 428, 460, 461), (443, 442, 474, 475), (430, 429, 461, 462), (417, 416, 448, 449), (444, 443, 475, 476), (431, 430, 462, 463), (418, 417, 449, 450), (445, 444, 476, 477), (432, 431, 463, 464), (419, 418, 450, 451), (446, 445, 477, 478), (433, 432, 464, 465), (420, 419, 451, 452), (447, 446, 478, 479), (434, 433, 465, 466), (421, 420, 452, 453), (416, 447, 479, 448), (435, 434, 466, 467), (457, 456, 488, 489), (471, 470, 502, 503), (458, 457, 489, 490), (472, 471, 503, 504), (459, 458, 490, 491), (473, 472, 504, 505), (460, 459, 491, 492), (474, 473, 505, 506), (461, 460, 492, 493), (475, 474, 506, 507), (462, 461, 493, 494), (449, 448, 480, 481), (476, 475, 507, 508), (463, 462, 494, 495), (450, 449, 481, 482), (477, 476, 508, 509), (464, 463, 495, 496), (451, 450, 482, 483), (478, 477, 509, 510), (465, 464, 496, 497), (452, 451, 483, 484), (479, 478, 510, 511), (466, 465, 497, 498), (453, 452, 484, 485), (448, 479, 511, 480), (454, 453, 485, 486), (468, 467, 499, 500), (455, 454, 486, 487), (469, 468, 500, 501), (456, 455, 487, 488), (470, 469, 501, 502), (492, 491, 523, 524), (506, 505, 537, 538), (493, 492, 524, 525), (507, 506, 538, 539), (494, 493, 525, 526), (481, 480, 512, 513), (508, 507, 539, 540), (495, 494, 526, 527), (482, 481, 513, 514), (509, 508, 540, 541), (496, 495, 527, 528), (483, 482, 514, 515), (510, 509, 541, 542), (497, 496, 528, 529), (484, 483, 515, 516), (511, 510, 542, 543), (485, 484, 516, 517), (480, 511, 543, 512), (486, 485, 517, 518), (487, 486, 518, 519), (501, 500, 532, 533), (488, 487, 519, 520), (502, 501, 533, 534), (489, 488, 520, 521), (503, 502, 534, 535), (490, 489, 521, 522), (504, 503, 535, 536), (491, 490, 522, 523), (505, 504, 536, 537), (527, 526, 558, 559), (514, 513, 545, 546), (541, 540, 572, 573), (528, 527, 559, 560), (515, 514, 546, 547), (542, 541, 573, 574), (529, 528, 560, 561), (516, 515, 547, 548), (543, 542, 574, 575), (530, 529, 561, 562), (517, 516, 548, 549), (512, 543, 575, 544), (518, 517, 549, 550), (532, 531, 563, 564), (519, 518, 550, 551), (533, 532, 564, 565), (520, 519, 551, 552), (534, 533, 565, 566), (521, 520, 552, 553), (535, 534, 566, 567), (522, 521, 553, 554), (536, 535, 567, 568), (523, 522, 554, 555), (537, 536, 568, 569), (524, 523, 555, 556), (538, 537, 569, 570), (525, 524, 556, 557), (539, 538, 570, 571), (526, 525, 557, 558), (513, 512, 544, 545), (540, 539, 571, 572), (562, 561, 593, 594), (549, 548, 580, 581), (544, 575, 607, 576), (563, 562, 594, 595), (550, 549, 581, 582), (564, 563, 595, 596), (551, 550, 582, 583), (565, 564, 596, 597), (552, 551, 583, 584), (566, 565, 597, 598), (553, 552, 584, 585), (567, 566, 598, 599), (554, 553, 585, 586), (568, 567, 599, 600), (555, 554, 586, 587), (569, 568, 600, 601), (556, 555, 587, 588), (570, 569, 601, 602), (557, 556, 588, 589), (571, 570, 602, 603), (558, 557, 589, 590), (545, 544, 576, 577), (572, 571, 603, 604), (559, 558, 590, 591), (546, 545, 577, 578), (573, 572, 604, 605), (560, 559, 591, 592), (547, 546, 578, 579), (574, 573, 605, 606), (561, 560, 592, 593), (548, 547, 579, 580), (575, 574, 606, 607), (597, 596, 628, 629), (584, 583, 615, 616), (598, 597, 629, 630), (585, 584, 616, 617), (599, 598, 630, 631), (586, 585, 617, 618), (600, 599, 631, 632), (587, 586, 618, 619), (601, 600, 632, 633), (588, 587, 619, 620), (602, 601, 633, 634), (589, 588, 620, 621), (603, 602, 634, 635), (590, 589, 621, 622), (577, 576, 608, 609), (604, 603, 635, 636), (591, 590, 622, 623), (578, 577, 609, 610), (605, 604, 636, 637), (592, 591, 623, 624), (579, 578, 610, 611), (606, 605, 637, 638), (593, 592, 624, 625), (580, 579, 611, 612), (607, 606, 638, 639), (594, 593, 625, 626), (581, 580, 612, 613), (576, 607, 639, 608), (595, 594, 626, 627), (582, 581, 613, 614), (596, 595, 627, 628), (583, 582, 614, 615), (632, 631, 640), (619, 618, 640), (633, 632, 640), (620, 619, 640), (634, 633, 640), (621, 620, 640), (635, 634, 640), (622, 621, 640), (609, 608, 640), (636, 635, 640), (623, 622, 640), (610, 609, 640), (637, 636, 640), (624, 623, 640), (611, 610, 640), (638, 637, 640), (625, 624, 640), (612, 611, 640), (639, 638, 640), (626, 625, 640), (613, 612, 640), (608, 639, 640), (627, 626, 640), (614, 613, 640), (628, 627, 640), (615, 614, 640), (629, 628, 640), (616, 615, 640), (630, 629, 640), (617, 616, 640), (631, 630, 640), (618, 617, 640), (1, 2, 669, 670), (28, 29, 642, 643), (15, 16, 655, 656), (2, 3, 668, 669), (29, 30, 641, 642), (16, 17, 654, 655), (3, 4, 667, 668), (30, 31, 672, 641), (17, 18, 653, 654), (4, 5, 666, 667), (31, 0, 671, 672), (18, 19, 652, 653), (5, 6, 665, 666), (19, 20, 651, 652), (6, 7, 664, 665), (20, 21, 650, 651), (7, 8, 663, 664), (21, 22, 649, 650), (8, 9, 662, 663), (22, 23, 648, 649), (9, 10, 661, 662), (23, 24, 647, 648), (10, 11, 660, 661), (24, 25, 646, 647), (11, 12, 659, 660), (25, 26, 645, 646), (12, 13, 658, 659), (26, 27, 644, 645), (13, 14, 657, 658), (0, 1, 670, 671), (27, 28, 643, 644), (14, 15, 656, 657), (642, 641, 674, 675), (668, 667, 700, 701), (655, 654, 687, 688), (643, 642, 675, 676), (669, 668, 701, 702), (656, 655, 688, 689), (644, 643, 676, 677), (670, 669, 702, 703), (657, 656, 689, 690), (645, 644, 677, 678), (671, 670, 703, 704), (658, 657, 690, 691), (646, 645, 678, 679), (659, 658, 691, 692), (647, 646, 679, 680), (660, 659, 692, 693), (648, 647, 680, 681), (661, 660, 693, 694), (649, 648, 681, 682), (662, 661, 694, 695), (650, 649, 682, 683), (663, 662, 695, 696), (664, 663, 696, 697), (651, 650, 683, 684), (665, 664, 697, 698), (652, 651, 684, 685), (672, 671, 704, 705), (666, 665, 698, 699), (653, 652, 685, 686), (641, 672, 705, 674), (667, 666, 699, 700), (654, 653, 686, 687), (700, 699, 731, 732), (687, 686, 718, 719), (674, 705, 737, 706), (701, 700, 732, 733), (688, 687, 719, 720), (675, 674, 706, 707), (702, 701, 733, 734), (689, 688, 720, 721), (676, 675, 707, 708), (703, 702, 734, 735), (690, 689, 721, 722), (677, 676, 708, 709), (704, 703, 735, 736), (691, 690, 722, 723), (678, 677, 709, 710), (692, 691, 723, 724), (679, 678, 710, 711), (693, 692, 724, 725), (680, 679, 711, 712), (694, 693, 725, 726), (681, 680, 712, 713), (695, 694, 726, 727), (682, 681, 713, 714), (696, 695, 727, 728), (683, 682, 714, 715), (697, 696, 728, 729), (684, 683, 715, 716), (698, 697, 729, 730), (685, 684, 716, 717), (699, 698, 730, 731), (686, 685, 717, 718), (705, 704, 736, 737), (735, 734, 766, 767), (722, 721, 753, 754), (709, 708, 740, 741), (736, 735, 767, 768), (723, 722, 754, 755), (710, 709, 741, 742), (724, 723, 755, 756), (711, 710, 742, 743), (725, 724, 756, 757), (712, 711, 743, 744), (726, 725, 757, 758), (713, 712, 744, 745), (727, 726, 758, 759), (714, 713, 745, 746), (728, 727, 759, 760), (715, 714, 746, 747), (729, 728, 760, 761), (716, 715, 747, 748), (730, 729, 761, 762), (717, 716, 748, 749), (731, 730, 762, 763), (718, 717, 749, 750), (737, 736, 768, 769), (732, 731, 763, 764), (719, 718, 750, 751), (706, 737, 769, 738), (733, 732, 764, 765), (720, 719, 751, 752), (707, 706, 738, 739), (734, 733, 765, 766), (721, 720, 752, 753), (708, 707, 739, 740), (761, 760, 792, 793), (748, 747, 779, 780), (762, 761, 793, 794), (749, 748, 780, 781), (763, 762, 794, 795), (750, 749, 781, 782), (769, 768, 800, 801), (764, 763, 795, 796), (751, 750, 782, 783), (738, 769, 801, 770), (765, 764, 796, 797), (752, 751, 783, 784), (739, 738, 770, 771), (766, 765, 797, 798), (753, 752, 784, 785), (740, 739, 771, 772), (767, 766, 798, 799), (754, 753, 785, 786), (741, 740, 772, 773), (768, 767, 799, 800), (755, 754, 786, 787), (742, 741, 773, 774), (756, 755, 787, 788), (743, 742, 774, 775), (757, 756, 788, 789), (744, 743, 775, 776), (758, 757, 789, 790), (745, 744, 776, 777), (759, 758, 790, 791), (746, 745, 777, 778), (760, 759, 791, 792), (747, 746, 778, 779), (801, 800, 802), (796, 795, 802), (783, 782, 802), (770, 801, 802), (797, 796, 802), (784, 783, 802), (771, 770, 802), (798, 797, 802), (785, 784, 802), (772, 771, 802), (799, 798, 802), (786, 785, 802), (773, 772, 802), (800, 799, 802), (787, 786, 802), (774, 773, 802), (788, 787, 802), (775, 774, 802), (789, 788, 802), (776, 775, 802), (790, 789, 802), (777, 776, 802), (791, 790, 802), (778, 777, 802), (792, 791, 802), (779, 778, 802), (793, 792, 802), (780, 779, 802), (794, 793, 802), (781, 780, 802), (795, 794, 802), (782, 781, 802), (807, 806, 812, 813), (808, 805, 811, 814), (178, 210, 807, 804), (212, 180, 805, 808), (180, 179, 803, 805), (211, 212, 808, 806), (814, 811, 817, 820), (811, 809, 815, 817), (803, 804, 810, 809), (804, 807, 813, 810), (806, 808, 814, 812), (805, 803, 809, 811), (819, 818, 824, 825), (820, 817, 823, 826), (813, 812, 818, 819), (809, 810, 816, 815), (810, 813, 819, 816), (812, 814, 820, 818), (824, 826, 832, 830), (822, 825, 831, 828), (815, 816, 822, 821), (816, 819, 825, 822), (818, 820, 826, 824), (817, 815, 821, 823), (831, 830, 836, 837), (832, 829, 835, 838), (823, 821, 827, 829), (826, 823, 829, 832), (825, 824, 830, 831), (821, 822, 828, 827), (836, 838, 844, 842), (834, 837, 843, 840), (827, 828, 834, 833), (828, 831, 837, 834), (830, 832, 838, 836), (829, 827, 833, 835), (843, 842, 848, 849), (844, 841, 847, 850), (835, 833, 839, 841), (838, 835, 841, 844), (837, 836, 842, 843), (833, 834, 840, 839), (850, 847, 853, 856), (847, 845, 851, 853), (839, 840, 846, 845), (840, 843, 849, 846), (842, 844, 850, 848), (841, 839, 845, 847), (852, 855, 861, 858), (851, 852, 858, 857), (849, 848, 854, 855), (845, 846, 852, 851), (846, 849, 855, 852), (848, 850, 856, 854), (861, 860, 866, 867), (862, 859, 865, 868), (854, 856, 862, 860), (853, 851, 857, 859), (856, 853, 859, 862), (855, 854, 860, 861), (864, 867, 873, 870), (863, 864, 870, 869), (857, 858, 864, 863), (858, 861, 867, 864), (860, 862, 868, 866), (859, 857, 863, 865), (873, 872, 878, 879), (874, 871, 877, 880), (866, 868, 874, 872), (865, 863, 869, 871), (868, 865, 871, 874), (867, 866, 872, 873), (878, 880, 886, 884), (876, 879, 885, 882), (869, 870, 876, 875), (870, 873, 879, 876), (872, 874, 880, 878), (871, 869, 875, 877), (885, 884, 890, 891), (886, 883, 889, 892), (877, 875, 881, 883), (880, 877, 883, 886), (879, 878, 884, 885), (875, 876, 882, 881), (890, 892, 898, 896), (888, 891, 897, 894), (881, 882, 888, 887), (882, 885, 891, 888), (884, 886, 892, 890), (883, 881, 887, 889), (897, 896, 902, 903), (898, 895, 901, 904), (889, 887, 893, 895), (892, 889, 895, 898), (891, 890, 896, 897), (887, 888, 894, 893), (902, 904, 910, 908), (900, 903, 909, 906), (893, 894, 900, 899), (894, 897, 903, 900), (896, 898, 904, 902), (895, 893, 899, 901), (901, 899, 905, 907), (904, 901, 907, 910), (903, 902, 908, 909), (899, 900, 906, 905), (905, 906, 907), (115, 116, 114), (82, 909, 908, 910, 84, 83), (114, 906, 909, 82), (84, 910, 907, 116), (907, 906, 114, 116), (467, 466, 498, 499), (497, 529, 530, 498), (563, 531, 530, 562), (499, 498, 530, 531), (499, 531, 532, 500)])
me_x_1.polygons.foreach_set('use_smooth', [True] * 942)
me_x_1.materials.append(mat_x)
me_x_1.use_remesh_preserve_volume = False
me_x_1.use_remesh_preserve_attributes = False
me_x_1.use_mirror_vertex_groups = False
me_x_1.update()

# ---- objects
ob_x = bpy.data.objects.new('Плоскость', me_x)
ob_x_1 = bpy.data.objects.new('Окружность', me_x_1)
ob_lamp = bpy.data.objects.new('Lamp', light_lamp)
ob_camera = bpy.data.objects.new('Camera', cam_camera)

# ---- transforms, parenting, visibility, modifiers, constraints
ob_x.location = (0.7165, -0.2999, 0.3013)
ob_x.lineart.crease_threshold = 0.0
ob_x_1.location = (0.0, 0.0, -0.01593)
ob_x_1.rotation_euler = (-0.006805, 0.0218, -1.302)
ob_x_1.lineart.crease_threshold = 0.0
_m = ob_x_1.modifiers.new('Subsurf', 'SUBSURF')
_m.uv_smooth = 'PRESERVE_CORNERS'
_m.quality = 2
_m.show_only_control_edges = False
_m = ob_x_1.modifiers.new('Auto Smooth', 'NODES')
_m.node_group = ng_auto_smooth
_gi = [s.identifier for s in ng_auto_smooth.interface.items_tree if s.item_type == 'SOCKET' and s.in_out == 'INPUT']
_m[_gi[1]] = 0.8727  # Angle
ob_lamp.location = (7.596, 0.1001, 10.25)
ob_lamp.rotation_euler = (0.6503, 0.05522, 1.866)
ob_lamp.lock_rotations_4d = False
ob_lamp.empty_display_type = 'ARROWS'
ob_lamp.color = (0.0, 0.0, 0.0, 0.0)
ob_lamp.lineart.crease_threshold = 0.0
ob_camera.location = (7.481, -6.508, 5.344)
ob_camera.rotation_euler = (1.109, 0.01082, 0.8149)
ob_camera.lock_rotations_4d = False
ob_camera.empty_display_type = 'ARROWS'
ob_camera.color = (0.0, 0.0, 0.0, 0.0)
ob_camera.display_type = 'WIRE'
ob_camera.lineart.crease_threshold = 0.0

# ---- collection membership
col_collection_1.objects.link(ob_x)
col_collection_1.objects.link(ob_x_1)
col_collection_1.objects.link(ob_lamp)
col_collection_1.objects.link(ob_camera)

# ---- scene / render settings (as saved in the file)
scene.camera = ob_camera
scene.frame_start = 1; scene.frame_end = 250; scene.frame_set(1)
scene.render.engine = 'BLENDER_EEVEE_NEXT'
scene.render.resolution_x = 1600
scene.render.resolution_y = 1200
scene.render.resolution_percentage = 50
scene.render.dither_intensity = 0.0
scene.cycles.use_denoising = False
scene.cycles.samples = 128
scene.cycles.sampling_pattern = 'TABULATED_SOBOL'
scene.cycles.light_sampling_threshold = 0.0
scene.cycles.use_adaptive_sampling = False
scene.cycles.use_light_tree = False
scene.cycles.blur_glossy = 0.0
scene.cycles.sample_clamp_indirect = 0.0
scene.view_settings.view_transform = 'Standard'
bpy.context.view_layer.update()
